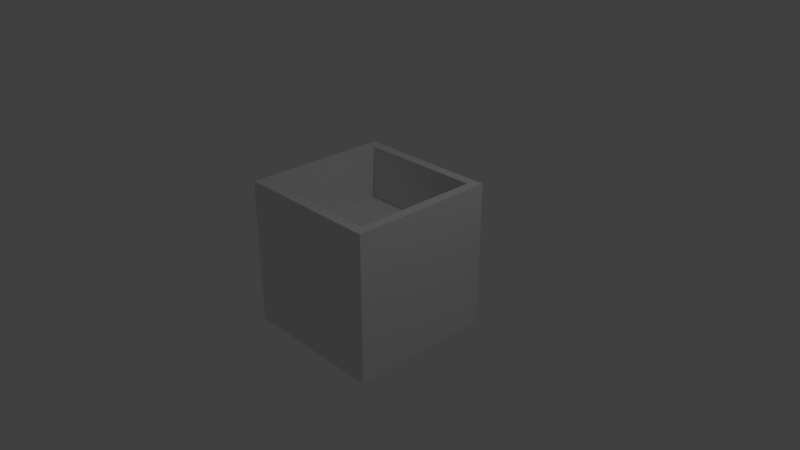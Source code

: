 # Source: bg.blend  (saved by Blender 2.78.0; exported with 4.5.12 LTS)
import bpy
from mathutils import Matrix  # noqa: F401  (used for matrix-valued properties, if any)

bpy.ops.wm.read_factory_settings(use_empty=True)
scene = bpy.context.scene
scene.name = 'Scene'

# ---- collections
col_collection_1 = bpy.data.collections.new('Collection 1'); scene.collection.children.link(col_collection_1)

# ---- materials (node trees are filled in below, after node groups)
mat_material = bpy.data.materials.new('Material')
mat_material.alpha_threshold = 0.0
mat_material.use_transparent_shadow = False
mat_material.roughness = 0.5
mat_material.line_color = (0.0, 0.0, 0.0, 1.0)

# ---- material node trees

# ---- world
world_world = bpy.data.worlds.new('World'); scene.world = world_world
world_world.color = (0.05088, 0.05088, 0.05088)
world_world.use_sun_shadow = False
world_world.sun_shadow_jitter_overblur = 0.0
world_world.cycles.sampling_method = 'MANUAL'

# ---- cameras
cam_camera = bpy.data.cameras.new('Camera')
cam_camera.clip_end = 100.0
cam_camera.lens = 35.0
cam_camera.sensor_width = 32.0
cam_camera.sensor_height = 18.0
cam_camera.ortho_scale = 7.314
cam_camera.dof.focus_distance = 0.0
cam_camera.dof.aperture_fstop = 128.0

# ---- lights
light_lamp = bpy.data.lights.new('Lamp', 'POINT')
light_lamp.transmission_factor = 0.0
light_lamp.cutoff_distance = 30.0
light_lamp.energy = 100.0
light_lamp.shadow_buffer_clip_start = 1.001
light_lamp.shadow_soft_size = 0.1
light_lamp.shadow_maximum_resolution = 0.006
light_lamp.use_absolute_resolution = True

# ---- meshes
me_cube = bpy.data.meshes.new('Cube')
me_cube.from_pydata([(1.0, 1.0, -1.0), (1.0, -1.0, -1.0), (-1.0, -1.0, -1.0), (-1.0, 1.0, -1.0), (1.0, 1.0, 1.0), (1.0, -1.0, 1.0), (-1.0, -1.0, 1.0), (-1.0, 1.0, 1.0), (0.8645, 0.8645, 1.0), (0.8645, -0.8645, 1.0), (-0.8645, 0.8645, 1.0), (-0.8645, -0.8645, 1.0), (0.8645, 0.8645, 0.249), (0.8645, -0.8645, 0.249), (-0.8645, 0.8645, 0.249), (-0.8645, -0.8645, 0.249)], [], [(0, 1, 2, 3), (4, 7, 10, 8), (0, 4, 5, 1), (1, 5, 6, 2), (2, 6, 7, 3), (4, 0, 3, 7), (11, 9, 13, 15), (6, 5, 9, 11), (5, 4, 8, 9), (7, 6, 11, 10), (12, 14, 15, 13), (9, 8, 12, 13), (10, 11, 15, 14), (8, 10, 14, 12)])
_uv = me_cube.uv_layers.new(name='UVMap')
_uv.uv.foreach_set('vector', [1.987e-08, 0.6667, 0.3333, 0.6667, 0.3333, 1.0, 0.0, 1.0, 0.6667, 0.3333, 0.6667, 0.6667, 0.6441, 0.6441, 0.6441, 0.3559, 0.3333, 0.6667, 0.0, 0.6667, 1.987e-08, 0.3333, 0.3333, 0.3333, 0.3333, 0.3333, 0.3333, 8.941e-08, 0.6667, 0.0, 0.6667, 0.3333, 0.3333, 0.3333, 1.291e-07, 0.3333, 0.0, 1.589e-07, 0.3333, 0.0, 0.6667, 0.0, 1.0, 8.941e-08, 1.0, 0.3333, 0.6667, 0.3333, 0.3333, 0.9548, 0.3333, 0.6667, 0.4585, 0.6667, 0.4585, 0.9548, 0.3333, 0.6667, 0.3333, 0.3333, 0.3559, 0.3559, 0.3559, 0.6441, 0.3333, 0.3333, 0.6667, 0.3333, 0.6441, 0.3559, 0.3559, 0.3559, 0.6667, 0.6667, 0.3333, 0.6667, 0.3559, 0.6441, 0.6441, 0.6441, 0.9548, 0.3333, 0.9548, 0.6215, 0.6667, 0.6215, 0.6667, 0.3333, 0.7918, 0.9097, 0.7918, 0.6215, 0.917, 0.6215, 0.917, 0.9097, 0.4585, 0.9548, 0.4585, 0.6667, 0.5837, 0.6667, 0.5837, 0.9548, 0.6667, 0.9097, 0.6667, 0.6215, 0.7918, 0.6215, 0.7918, 0.9097])
me_cube.materials.append(mat_material)
me_cube.use_remesh_preserve_volume = False
me_cube.use_remesh_preserve_attributes = False
me_cube.use_mirror_vertex_groups = False
me_cube.update()

# ---- objects
ob_cube = bpy.data.objects.new('Cube', me_cube)
ob_lamp = bpy.data.objects.new('Lamp', light_lamp)
ob_camera = bpy.data.objects.new('Camera', cam_camera)

# ---- transforms, parenting, visibility, modifiers, constraints
ob_cube.location = (0.0, 0.0, 0.0)
ob_cube.lock_rotations_4d = False
ob_cube.empty_display_type = 'ARROWS'
ob_cube.lineart.crease_threshold = 0.0
ob_lamp.location = (4.076, 1.005, 5.904)
ob_lamp.rotation_euler = (0.6503, 0.05522, 1.866)
ob_lamp.lock_rotations_4d = False
ob_lamp.empty_display_type = 'ARROWS'
ob_lamp.color = (0.0, 0.0, 0.0, 0.0)
ob_lamp.lineart.crease_threshold = 0.0
ob_camera.location = (7.481, -6.508, 5.344)
ob_camera.rotation_euler = (1.109, 0.0, 0.8149)
ob_camera.lock_rotations_4d = False
ob_camera.empty_display_type = 'ARROWS'
ob_camera.color = (0.0, 0.0, 0.0, 0.0)
ob_camera.display_type = 'WIRE'
ob_camera.lineart.crease_threshold = 0.0

# ---- collection membership
col_collection_1.objects.link(ob_cube)
col_collection_1.objects.link(ob_lamp)
col_collection_1.objects.link(ob_camera)

# ---- scene / render settings (as saved in the file)
scene.camera = ob_camera
scene.frame_start = 1; scene.frame_end = 250; scene.frame_set(1)
scene.render.engine = 'BLENDER_EEVEE_NEXT'
scene.render.resolution_percentage = 50
scene.render.dither_intensity = 0.0
scene.cycles.use_denoising = False
scene.cycles.samples = 128
scene.cycles.sampling_pattern = 'TABULATED_SOBOL'
scene.cycles.light_sampling_threshold = 0.0
scene.cycles.use_adaptive_sampling = False
scene.cycles.use_light_tree = False
scene.cycles.blur_glossy = 0.0
scene.cycles.sample_clamp_indirect = 0.0
scene.view_settings.view_transform = 'Standard'
bpy.context.view_layer.update()
